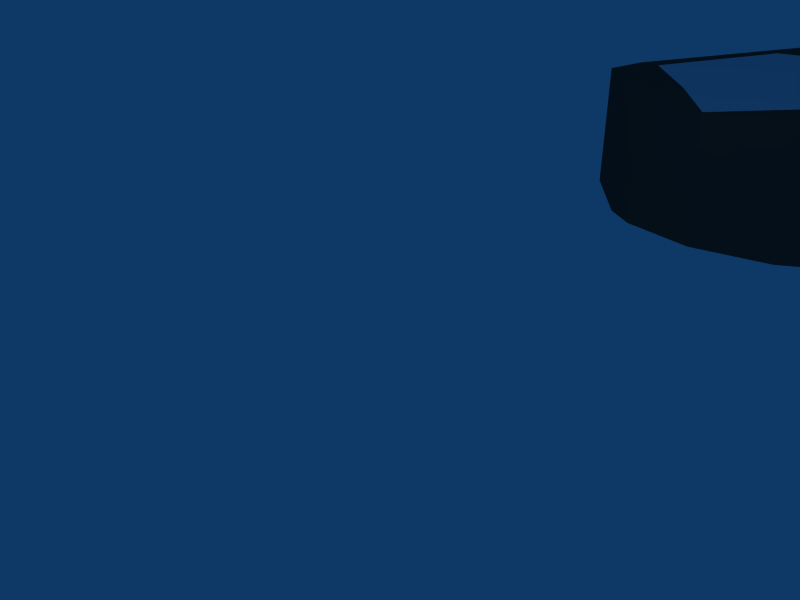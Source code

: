 # Source: mictorio.blend  (saved by Blender 2.44.0; exported with 4.5.12 LTS)
import bpy
from mathutils import Matrix  # noqa: F401  (used for matrix-valued properties, if any)

bpy.ops.wm.read_factory_settings(use_empty=True)
scene = bpy.context.scene
scene.name = 'Scene'

# ---- collections
col_collection_1 = bpy.data.collections.new('Collection 1'); scene.collection.children.link(col_collection_1)

# ---- materials (node trees are filled in below, after node groups)
mat_material = bpy.data.materials.new('Material')
mat_material.alpha_threshold = 0.0
mat_material.diffuse_color = (0.8862, 0.8857, 0.8943, 1.0)
mat_material.specular_color = (0.5908, 0.5908, 0.5908)
mat_material.roughness = 0.5
mat_material.line_color = (0.0, 0.0, 0.0, 1.0)
mat_borda = bpy.data.materials.new('Borda')
mat_borda.alpha_threshold = 0.0
mat_borda.diffuse_color = (0.2379, 0.2506, 0.2343, 1.0)
mat_borda.specular_color = (0.316, 0.3517, 0.3246)
mat_borda.roughness = 0.5
mat_borda.line_color = (0.0, 0.0, 0.0, 1.0)
mat_interior = bpy.data.materials.new('Interior')
mat_interior.alpha_threshold = 0.0
mat_interior.diffuse_color = (0.8126, 0.6612, 0.232, 1.0)
mat_interior.specular_color = (0.9621, 0.6087, 0.331)
mat_interior.roughness = 0.5
mat_interior.line_color = (0.0, 0.0, 0.0, 1.0)
mat_interior_001 = bpy.data.materials.new('Interior.001')
mat_interior_001.alpha_threshold = 0.0
mat_interior_001.diffuse_color = (0.131, 0.1184, 0.1184, 1.0)
mat_interior_001.specular_color = (0.0, 0.0, 0.0)
mat_interior_001.roughness = 0.5
mat_interior_001.line_color = (0.0, 0.0, 0.0, 1.0)

# ---- material node trees

# ---- world
world_world = bpy.data.worlds.new('World'); scene.world = world_world
world_world.color = (0.05656, 0.2208, 0.4)
world_world.use_sun_shadow = False
world_world.sun_shadow_jitter_overblur = 0.0
world_world.cycles.sampling_method = 'MANUAL'
world_world.cycles.sample_map_resolution = 256

# ---- cameras
cam_camera = bpy.data.cameras.new('Camera')
cam_camera.passepartout_alpha = 0.2
cam_camera.clip_end = 100.0
cam_camera.lens = 35.0
cam_camera.ortho_scale = 7.314
cam_camera.show_passepartout = False
cam_camera.show_safe_areas = True
cam_camera.dof.focus_distance = 0.0
cam_camera.dof.aperture_fstop = 128.0

# ---- lights
light_spot = bpy.data.lights.new('Spot', 'POINT')
light_spot.transmission_factor = 0.0
light_spot.cutoff_distance = 30.0
light_spot.energy = 100.0
light_spot.shadow_buffer_clip_start = 1.001
light_spot.shadow_soft_size = 1.0
light_spot.shadow_maximum_resolution = 0.006
light_spot.use_absolute_resolution = True
light_spot.cycles.use_multiple_importance_sampling = False

# ---- meshes
me_cube_003 = bpy.data.meshes.new('Cube.003')
me_cube_003.from_pydata([(-0.6249, -0.5302, 0.9253), (-0.514, 0.4925, 0.674), (-0.8205, 0.01785, 0.674), (0.1356, 0.01785, 0.674), (-0.3424, 0.592, 0.674), (-0.1709, 0.4925, 0.674), (-0.06004, -0.5302, 0.9253)], [], [(6, 0, 4), (0, 2, 1, 4), (6, 4, 5, 3)])
me_cube_003.polygons.foreach_set('material_index', [3, 3, 3])
me_cube_003.materials.append(mat_material)
me_cube_003.materials.append(mat_borda)
me_cube_003.materials.append(mat_interior)
me_cube_003.materials.append(mat_interior_001)
me_cube_003.use_remesh_preserve_volume = False
me_cube_003.use_remesh_preserve_attributes = False
me_cube_003.use_mirror_vertex_groups = False
me_cube_003.update()
me_cube_002 = bpy.data.meshes.new('Cube.002')
me_cube_002.from_pydata([(-0.5981, 0.3914, 0.4827), (-0.6851, -0.674, 0.4827), (-0.9296, 0.01087, 0.4827), (-0.6249, -0.5302, 0.9253), (-0.514, 0.4925, 0.674), (-0.8205, 0.01785, 0.674), (0.1356, 0.01785, 0.674), (-0.3424, 0.592, 0.674), (-0.1709, 0.4925, 0.674), (-0.06004, -0.5302, 0.9253), (0.2447, 0.01087, 0.4827), (-0.3424, 0.4233, 0.4827), (0.0001759, -0.674, 0.4827), (-0.08677, 0.3914, 0.4827)], [], [(12, 1, 3, 9), (4, 0, 11, 7), (0, 4, 5, 2), (2, 5, 3, 1), (10, 12, 9, 6), (13, 10, 6, 8), (11, 13, 8, 7)])
me_cube_002.polygons.foreach_set('material_index', [2, 2, 2, 2, 2, 2, 2])
me_cube_002.materials.append(mat_material)
me_cube_002.materials.append(mat_borda)
me_cube_002.materials.append(mat_interior)
me_cube_002.materials.append(mat_interior_001)
me_cube_002.use_remesh_preserve_volume = False
me_cube_002.use_remesh_preserve_attributes = False
me_cube_002.use_mirror_vertex_groups = False
me_cube_002.update()
me_cube_001 = bpy.data.meshes.new('Cube.001')
me_cube_001.from_pydata([(-0.3424, 0.6723, 0.4827), (-0.636, 0.3696, 1.0), (-0.6851, -0.674, 1.0), (-0.9296, 0.01087, 1.0), (-0.641, 0.6117, 1.0), (-0.641, 0.6117, 0.4827), (-0.7672, 0.5313, 0.4827), (-0.7672, 0.5313, 1.0), (-1.023, -0.004296, 1.0), (-1.023, -0.004295, 0.4827), (-0.6591, -0.9608, 1.0), (-1.039, 0.2132, 1.0), (-0.6591, -0.9608, 0.4827), (-1.039, 0.2132, 0.4827), (-0.5306, -1.024, 1.0), (-0.5306, -1.024, 0.4827), (-0.1543, -1.024, 0.4827), (-0.1543, -1.024, 1.0), (0.3546, 0.2132, 0.4827), (-0.02578, -0.9608, 0.4827), (0.3546, 0.2132, 1.0), (-0.02578, -0.9608, 1.0), (0.3383, -0.004295, 0.4827), (0.3383, -0.004296, 1.0), (0.0823, 0.5313, 1.0), (0.0823, 0.5313, 0.4827), (-0.0439, 0.6117, 0.4827), (-0.0439, 0.6117, 1.0), (-0.3424, 0.738, 0.7938), (0.2447, 0.01087, 1.0), (-0.3424, 0.7283, 1.0), (0.0001753, -0.674, 1.0), (-0.08676, 0.3914, 1.0)], [], [(26, 0, 28), (28, 0, 5), (31, 2, 14, 17), (17, 14, 15, 16), (30, 28, 4, 1), (5, 4, 28), (5, 6, 7, 4), (4, 7, 11, 1), (3, 8, 10, 2), (1, 11, 8, 3), (11, 13, 9, 8), (8, 9, 12, 10), (11, 7, 6, 13), (10, 12, 15, 14), (2, 10, 14), (31, 17, 21), (21, 17, 16, 19), (20, 18, 25, 24), (23, 21, 19, 22), (20, 23, 22, 18), (32, 29, 23, 20), (29, 31, 21, 23), (27, 32, 20, 24), (26, 27, 24, 25), (26, 28, 27), (30, 32, 27, 28)])
me_cube_001.polygons.foreach_set('material_index', [1, 1, 1, 1, 1, 1, 1, 1, 1, 1, 1, 1, 1, 1, 1, 1, 1, 1, 1, 1, 1, 1, 1, 1, 1, 1])
me_cube_001.materials.append(mat_material)
me_cube_001.materials.append(mat_borda)
me_cube_001.materials.append(mat_interior)
me_cube_001.materials.append(mat_interior_001)
me_cube_001.use_remesh_preserve_volume = False
me_cube_001.use_remesh_preserve_attributes = False
me_cube_001.use_mirror_vertex_groups = False
me_cube_001.update()
me_cube = bpy.data.meshes.new('Cube')
me_cube.from_pydata([(-0.08677, 0.3914, 0.4827), (0.0001759, -0.674, 0.4827), (-0.08676, 0.3914, 1.0), (0.0001753, -0.674, 1.0), (-0.3424, 0.4233, 0.4827), (-0.3424, 0.7283, 1.0), (0.2447, 0.01087, 0.4827), (0.2447, 0.01087, 1.0), (-0.0439, 0.6117, 0.4827), (0.0823, 0.5313, 0.4827), (0.3383, -0.004295, 0.4827), (-0.02578, -0.9608, 0.4827), (0.3546, 0.2132, 0.4827), (-0.1543, -1.024, 0.4827), (-0.5306, -1.024, 0.4827), (-1.039, 0.2132, 0.4827), (-0.6591, -0.9608, 0.4827), (-1.023, -0.004295, 0.4827), (-0.7672, 0.5313, 0.4827), (-0.641, 0.6117, 0.4827), (-0.9296, 0.01087, 1.0), (-0.9296, 0.01087, 0.4827), (-0.6851, -0.674, 1.0), (-0.636, 0.3696, 1.0), (-0.6851, -0.674, 0.4827), (-0.5981, 0.3914, 0.4827), (-0.3424, 0.6723, 0.4827)], [], [(0, 8, 9, 12), (1, 6, 10, 11), (6, 0, 12, 10), (1, 11, 13), (24, 14, 16), (21, 17, 15, 25), (24, 16, 17, 21), (25, 15, 18, 19), (1, 13, 14, 24), (3, 5, 22), (0, 4, 26, 8), (4, 25, 19, 26), (2, 5, 3, 7), (20, 22, 5, 23)])
me_cube.materials.append(mat_material)
me_cube.materials.append(mat_borda)
me_cube.materials.append(mat_interior)
me_cube.materials.append(mat_interior_001)
me_cube.use_remesh_preserve_volume = False
me_cube.use_remesh_preserve_attributes = False
me_cube.use_mirror_vertex_groups = False
me_cube.update()
arm_armature = bpy.data.armatures.new('Armature')  # bones are not reproduced

# ---- objects
ob_armature = bpy.data.objects.new('Armature', arm_armature)
ob_cube_003 = bpy.data.objects.new('Cube.003', me_cube_003)
ob_cube_002 = bpy.data.objects.new('Cube.002', me_cube_002)
ob_cube_001 = bpy.data.objects.new('Cube.001', me_cube_001)
ob_cube = bpy.data.objects.new('Cube', me_cube)
ob_lamp = bpy.data.objects.new('Lamp', light_spot)
ob_camera = bpy.data.objects.new('Camera', cam_camera)

# ---- transforms, parenting, visibility, modifiers, constraints
ob_armature.location = (-5.074, -4.676, 0.0)
ob_armature.rotation_euler = (1.571, -0.0, -0.0)
ob_armature.lock_rotations_4d = False
ob_armature.empty_display_type = 'ARROWS'
ob_armature.color = (0.0, 0.0, 0.0, 1.0)
ob_armature.show_in_front = True
ob_armature.lineart.crease_threshold = 0.0
ob_cube_003.parent = ob_armature
ob_cube_003.matrix_parent_inverse = Matrix(((1.0, 0.0, 0.0, 5.074), (0.0, 7.55e-08, 1.0, 3.53e-07), (0.0, -1.0, 7.55e-08, -4.676), (0.0, 0.0, 0.0, 1.0)))
ob_cube_003.location = (2.067, -5.854, 13.33)
ob_cube_003.rotation_euler = (-1.571, -0.0, -1.51e-07)
ob_cube_003.scale = (5.925, 5.925, 5.925)
ob_cube_003.lock_rotations_4d = False
ob_cube_003.empty_display_type = 'ARROWS'
ob_cube_003.color = (0.0, 0.0, 0.0, 1.0)
ob_cube_003.lineart.crease_threshold = 0.0
_vg = ob_cube_003.vertex_groups.new(name='Bone')
_vg.add([0, 1, 2, 3, 4, 5, 6], 1.0, 'REPLACE')
_m = ob_cube_003.modifiers.new('Armature', 'ARMATURE')
_m.object = ob_armature
_m.use_bone_envelopes = True
ob_cube_002.parent = ob_armature
ob_cube_002.matrix_parent_inverse = Matrix(((1.0, 0.0, 0.0, 5.074), (0.0, 7.55e-08, 1.0, 3.53e-07), (0.0, -1.0, 7.55e-08, -4.676), (0.0, 0.0, 0.0, 1.0)))
ob_cube_002.location = (2.067, -5.854, 13.33)
ob_cube_002.rotation_euler = (-1.571, -0.0, -1.51e-07)
ob_cube_002.scale = (5.925, 5.925, 5.925)
ob_cube_002.lock_rotations_4d = False
ob_cube_002.empty_display_type = 'ARROWS'
ob_cube_002.color = (0.0, 0.0, 0.0, 1.0)
ob_cube_002.lineart.crease_threshold = 0.0
_vg = ob_cube_002.vertex_groups.new(name='Bone')
_vg.add([0, 1, 2, 3, 4, 5, 6, 7, 8, 9, 10, 11, 12, 13], 1.0, 'REPLACE')
_m = ob_cube_002.modifiers.new('Armature', 'ARMATURE')
_m.object = ob_armature
_m.use_bone_envelopes = True
ob_cube_001.parent = ob_armature
ob_cube_001.matrix_parent_inverse = Matrix(((1.0, 0.0, 0.0, 5.074), (0.0, 7.55e-08, 1.0, 3.53e-07), (0.0, -1.0, 7.55e-08, -4.676), (0.0, 0.0, 0.0, 1.0)))
ob_cube_001.location = (2.067, -5.854, 13.33)
ob_cube_001.rotation_euler = (-1.571, -0.0, -1.51e-07)
ob_cube_001.scale = (5.925, 5.925, 5.925)
ob_cube_001.lock_rotations_4d = False
ob_cube_001.empty_display_type = 'ARROWS'
ob_cube_001.color = (0.0, 0.0, 0.0, 1.0)
ob_cube_001.lineart.crease_threshold = 0.0
_vg = ob_cube_001.vertex_groups.new(name='Bone')
_vg.add([0, 1, 2, 3, 4, 5, 6, 7, 8, 9, 10, 11, 12, 13, 14, 15, 16, 17, 18, 19, 20, 21, 22, 23, 24, 25, 26, 27, 28, 29, 30, 31, 32], 1.0, 'REPLACE')
_m = ob_cube_001.modifiers.new('Armature', 'ARMATURE')
_m.object = ob_armature
_m.use_bone_envelopes = True
ob_cube.parent = ob_armature
ob_cube.matrix_parent_inverse = Matrix(((1.0, 0.0, 0.0, 5.074), (0.0, 7.55e-08, 1.0, 3.53e-07), (0.0, -1.0, 7.55e-08, -4.676), (0.0, 0.0, 0.0, 1.0)))
ob_cube.location = (2.067, -5.854, 13.33)
ob_cube.rotation_euler = (-1.571, -0.0, -1.51e-07)
ob_cube.scale = (5.925, 5.925, 5.925)
ob_cube.lock_rotations_4d = False
ob_cube.empty_display_type = 'ARROWS'
ob_cube.color = (0.0, 0.0, 0.0, 1.0)
ob_cube.lineart.crease_threshold = 0.0
_vg = ob_cube.vertex_groups.new(name='Bone')
_vg.add([0, 1, 2, 3, 4, 5, 6, 7, 8, 9, 10, 11, 12, 13, 14, 15, 16, 17, 18, 19, 20, 21, 22, 23, 24, 25, 26], 1.0, 'REPLACE')
_m = ob_cube.modifiers.new('Armature', 'ARMATURE')
_m.object = ob_armature
_m.use_bone_envelopes = True
ob_lamp.location = (-3.948, 4.333, 1.119)
ob_lamp.rotation_euler = (-0.7412, -1.27, -0.1875)
ob_lamp.lock_rotations_4d = False
ob_lamp.empty_display_type = 'ARROWS'
ob_lamp.color = (0.0, 0.0, 0.0, 0.0)
ob_lamp.lineart.crease_threshold = 0.0
ob_camera.location = (-7.353, 3.773, -6.394)
ob_camera.rotation_euler = (2.669, -0.8149, -3.126)
ob_camera.lock_rotations_4d = False
ob_camera.empty_display_type = 'ARROWS'
ob_camera.color = (0.0, 0.0, 0.0, 0.0)
ob_camera.display_type = 'WIRE'
ob_camera.lineart.crease_threshold = 0.0

# ---- collection membership
col_collection_1.objects.link(ob_armature)
col_collection_1.objects.link(ob_cube_003)
col_collection_1.objects.link(ob_cube_002)
col_collection_1.objects.link(ob_cube_001)
col_collection_1.objects.link(ob_cube)
col_collection_1.objects.link(ob_lamp)
col_collection_1.objects.link(ob_camera)

# ---- scene / render settings (as saved in the file)
scene.camera = ob_camera
scene.frame_start = 1; scene.frame_end = 250; scene.frame_set(1)
scene.render.engine = 'BLENDER_EEVEE_NEXT'
scene.render.image_settings.file_format = 'JPEG'
scene.render.image_settings.color_mode = 'RGB'
scene.render.image_settings.compression = 90
scene.render.resolution_x = 800
scene.render.resolution_y = 600
scene.render.pixel_aspect_x = 100.0
scene.render.pixel_aspect_y = 100.0
scene.render.fps = 25
scene.render.dither_intensity = 0.0
scene.render.use_compositing = False
scene.render.use_sequencer = False
scene.render.bake_margin = 2
scene.render.bake_bias = 0.0
scene.render.use_stamp_time = False
scene.render.use_stamp_date = False
scene.render.use_stamp_frame = False
scene.render.use_stamp_camera = False
scene.render.use_stamp_scene = False
scene.render.use_stamp_filename = False
scene.render.use_stamp_render_time = False
scene.render.stamp_font_size = 0
scene.cycles.use_denoising = False
scene.cycles.samples = 10
scene.cycles.sampling_pattern = 'TABULATED_SOBOL'
scene.cycles.light_sampling_threshold = 0.0
scene.cycles.use_adaptive_sampling = False
scene.cycles.use_light_tree = False
scene.cycles.blur_glossy = 0.0
scene.cycles.volume_bounces = 1
scene.cycles.pixel_filter_type = 'GAUSSIAN'
scene.cycles.sample_clamp_indirect = 0.0
scene.view_settings.view_transform = 'Raw'
bpy.context.view_layer.update()
